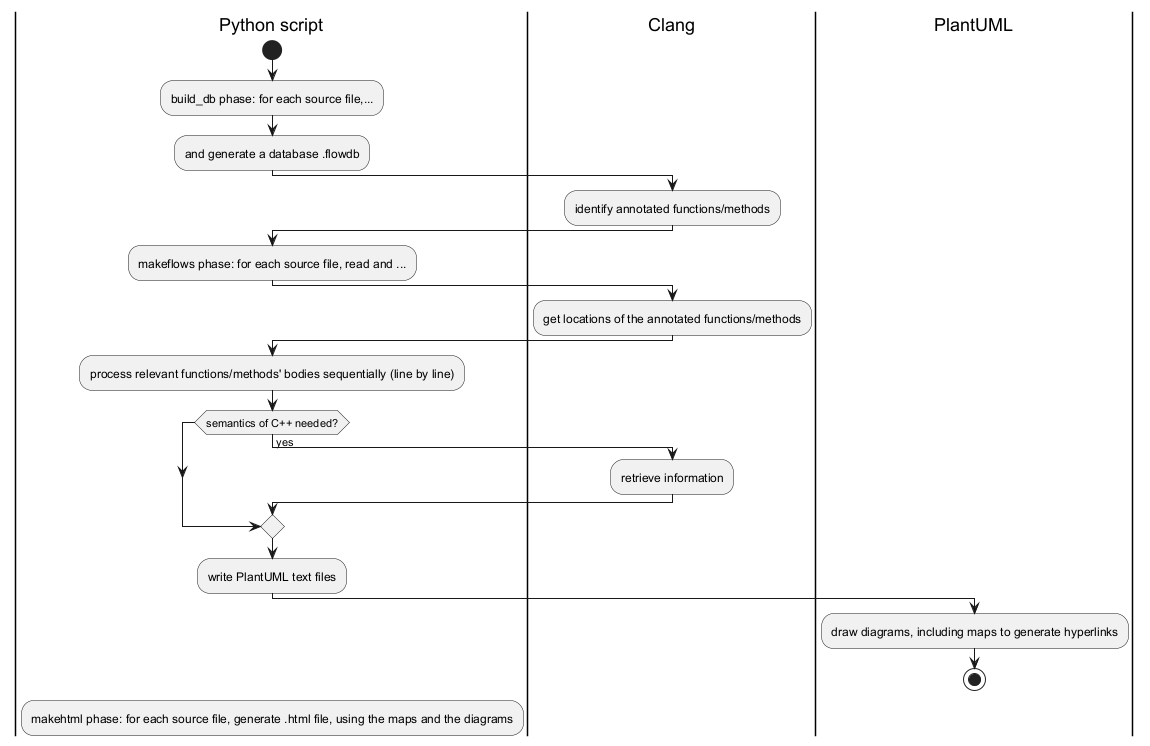

The diagram above was rendered by PlantUML. Its source (embedded in the PNG):
@startuml
|Python script|
start
:build_db phase: for each source file,...;
:and generate a database .flowdb;
|Clang|
:identify annotated functions/methods;
|Python script|
:makeflows phase: for each source file, read and ...;
|Clang|
:get locations of the annotated functions/methods;
|Python script|
:process relevant functions/methods' bodies sequentially (line by line);
if (semantics of C++ needed?) then (yes)
  |Clang|
  :retrieve information;
  |Python script|
endif
:write PlantUML text files;
|PlantUML|
:draw diagrams, including maps to generate hyperlinks;
stop
|Python script|
:makehtml phase: for each source file, generate .html file, using the maps and the diagrams;
@enduml